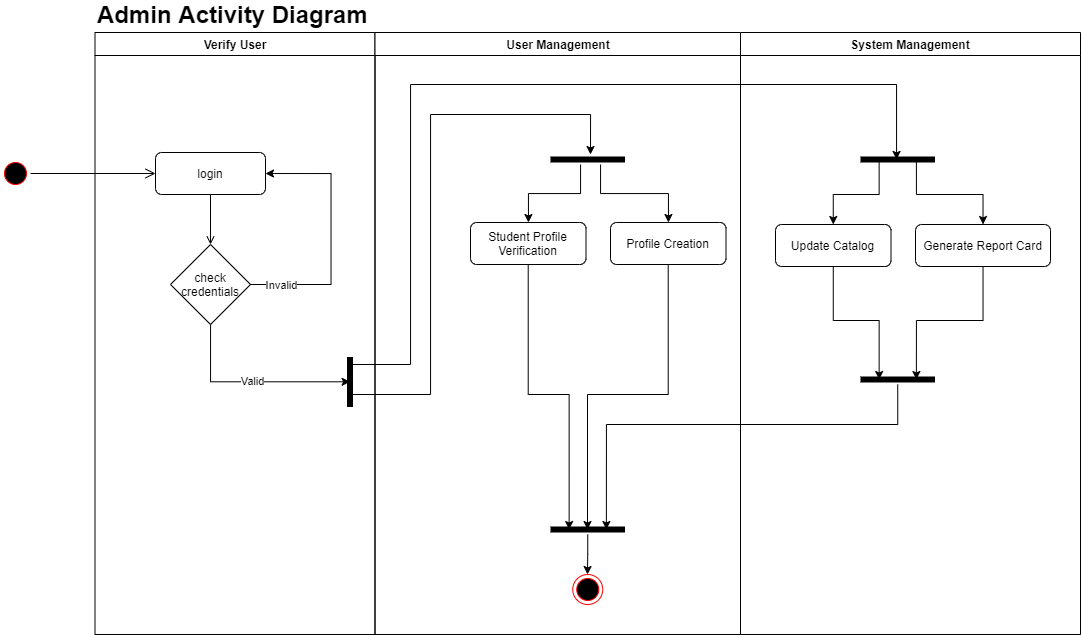

The diagram above was exported from draw.io. Its source (the exported page's mxGraphModel, read from the mxfile embedded in the PNG):
<mxGraphModel dx="171" dy="472" grid="1" gridSize="10" guides="1" tooltips="1" connect="1" arrows="1" fold="1" page="1" pageScale="1" pageWidth="850" pageHeight="1100" math="0" shadow="0">
  <root>
    <mxCell id="tWF1buB0jCYlW6fEx09r-0" />
    <mxCell id="tWF1buB0jCYlW6fEx09r-1" parent="tWF1buB0jCYlW6fEx09r-0" />
    <mxCell id="IQkfcBQn6L6Zvs4R-5m8-0" value="Verify User" style="swimlane;whiteSpace=wrap" vertex="1" parent="tWF1buB0jCYlW6fEx09r-1">
      <mxGeometry x="1134.5" y="128" width="280" height="602" as="geometry" />
    </mxCell>
    <mxCell id="IQkfcBQn6L6Zvs4R-5m8-1" value="" style="endArrow=open;endFill=1;rounded=0" edge="1" parent="IQkfcBQn6L6Zvs4R-5m8-0" target="IQkfcBQn6L6Zvs4R-5m8-3">
      <mxGeometry relative="1" as="geometry">
        <mxPoint x="115.50000000000011" y="160" as="sourcePoint" />
        <mxPoint x="-49" y="92" as="targetPoint" />
      </mxGeometry>
    </mxCell>
    <mxCell id="IQkfcBQn6L6Zvs4R-5m8-2" value="Valid" style="edgeStyle=orthogonalEdgeStyle;rounded=0;orthogonalLoop=1;jettySize=auto;html=1;entryX=0.496;entryY=0.494;entryDx=0;entryDy=0;entryPerimeter=0;" edge="1" parent="IQkfcBQn6L6Zvs4R-5m8-0" source="IQkfcBQn6L6Zvs4R-5m8-3" target="IQkfcBQn6L6Zvs4R-5m8-5">
      <mxGeometry relative="1" as="geometry">
        <Array as="points">
          <mxPoint x="116" y="349" />
        </Array>
      </mxGeometry>
    </mxCell>
    <mxCell id="IQkfcBQn6L6Zvs4R-5m8-3" value="check credentials" style="rhombus;whiteSpace=wrap;html=1;" vertex="1" parent="IQkfcBQn6L6Zvs4R-5m8-0">
      <mxGeometry x="75.5" y="212" width="80" height="80" as="geometry" />
    </mxCell>
    <mxCell id="IQkfcBQn6L6Zvs4R-5m8-4" value="login" style="rounded=1;whiteSpace=wrap;html=1;" vertex="1" parent="IQkfcBQn6L6Zvs4R-5m8-0">
      <mxGeometry x="60.5" y="120" width="110" height="42" as="geometry" />
    </mxCell>
    <mxCell id="IQkfcBQn6L6Zvs4R-5m8-5" value="" style="shape=line;strokeWidth=6;rotation=90" vertex="1" parent="IQkfcBQn6L6Zvs4R-5m8-0">
      <mxGeometry x="230" y="342" width="50" height="15" as="geometry" />
    </mxCell>
    <mxCell id="IQkfcBQn6L6Zvs4R-5m8-6" style="edgeStyle=orthogonalEdgeStyle;rounded=0;orthogonalLoop=1;jettySize=auto;html=1;exitX=1;exitY=0.5;exitDx=0;exitDy=0;entryX=1;entryY=0.5;entryDx=0;entryDy=0;" edge="1" parent="IQkfcBQn6L6Zvs4R-5m8-0" source="IQkfcBQn6L6Zvs4R-5m8-3" target="IQkfcBQn6L6Zvs4R-5m8-4">
      <mxGeometry relative="1" as="geometry">
        <mxPoint x="85.5" y="172" as="targetPoint" />
        <Array as="points">
          <mxPoint x="236" y="252" />
          <mxPoint x="236" y="141" />
        </Array>
      </mxGeometry>
    </mxCell>
    <mxCell id="IQkfcBQn6L6Zvs4R-5m8-7" value="Invalid" style="edgeLabel;html=1;align=center;verticalAlign=middle;resizable=0;points=[];" vertex="1" connectable="0" parent="IQkfcBQn6L6Zvs4R-5m8-6">
      <mxGeometry x="-0.7636" relative="1" as="geometry">
        <mxPoint as="offset" />
      </mxGeometry>
    </mxCell>
    <mxCell id="IQkfcBQn6L6Zvs4R-5m8-8" value="User Management" style="swimlane;whiteSpace=wrap" vertex="1" parent="tWF1buB0jCYlW6fEx09r-1">
      <mxGeometry x="1414.5" y="128" width="365.5" height="602" as="geometry" />
    </mxCell>
    <mxCell id="IQkfcBQn6L6Zvs4R-5m8-9" style="edgeStyle=orthogonalEdgeStyle;rounded=0;orthogonalLoop=1;jettySize=auto;html=1;entryX=0.25;entryY=0.5;entryDx=0;entryDy=0;entryPerimeter=0;" edge="1" parent="IQkfcBQn6L6Zvs4R-5m8-8" source="IQkfcBQn6L6Zvs4R-5m8-10" target="IQkfcBQn6L6Zvs4R-5m8-14">
      <mxGeometry relative="1" as="geometry" />
    </mxCell>
    <mxCell id="IQkfcBQn6L6Zvs4R-5m8-10" value="Student Profile Verification" style="rounded=1;whiteSpace=wrap;html=1;strokeColor=#000000;fillColor=#FFFFFF;" vertex="1" parent="IQkfcBQn6L6Zvs4R-5m8-8">
      <mxGeometry x="95.5" y="190" width="115.5" height="42" as="geometry" />
    </mxCell>
    <mxCell id="IQkfcBQn6L6Zvs4R-5m8-11" style="edgeStyle=orthogonalEdgeStyle;rounded=0;orthogonalLoop=1;jettySize=auto;html=1;" edge="1" parent="IQkfcBQn6L6Zvs4R-5m8-8" source="IQkfcBQn6L6Zvs4R-5m8-12">
      <mxGeometry relative="1" as="geometry">
        <mxPoint x="212.5" y="497" as="targetPoint" />
        <Array as="points">
          <mxPoint x="293" y="362" />
          <mxPoint x="213" y="362" />
        </Array>
      </mxGeometry>
    </mxCell>
    <mxCell id="IQkfcBQn6L6Zvs4R-5m8-12" value="Profile Creation" style="rounded=1;whiteSpace=wrap;html=1;strokeColor=#000000;fillColor=#FFFFFF;" vertex="1" parent="IQkfcBQn6L6Zvs4R-5m8-8">
      <mxGeometry x="235.5" y="190" width="115.5" height="42" as="geometry" />
    </mxCell>
    <mxCell id="IQkfcBQn6L6Zvs4R-5m8-13" value="" style="ellipse;html=1;shape=endState;fillColor=#000000;strokeColor=#ff0000;" vertex="1" parent="IQkfcBQn6L6Zvs4R-5m8-8">
      <mxGeometry x="197.75" y="542" width="30" height="30" as="geometry" />
    </mxCell>
    <mxCell id="IQkfcBQn6L6Zvs4R-5m8-14" value="" style="shape=line;html=1;strokeWidth=6;" vertex="1" parent="IQkfcBQn6L6Zvs4R-5m8-8">
      <mxGeometry x="175.5" y="492" width="74.5" height="10" as="geometry" />
    </mxCell>
    <mxCell id="IQkfcBQn6L6Zvs4R-5m8-15" style="edgeStyle=orthogonalEdgeStyle;rounded=0;orthogonalLoop=1;jettySize=auto;html=1;" edge="1" parent="IQkfcBQn6L6Zvs4R-5m8-8" source="IQkfcBQn6L6Zvs4R-5m8-14">
      <mxGeometry relative="1" as="geometry">
        <mxPoint x="212.5" y="542" as="targetPoint" />
      </mxGeometry>
    </mxCell>
    <mxCell id="IQkfcBQn6L6Zvs4R-5m8-16" value="System Management" style="swimlane;whiteSpace=wrap" vertex="1" parent="tWF1buB0jCYlW6fEx09r-1">
      <mxGeometry x="1780" y="128" width="340" height="602" as="geometry" />
    </mxCell>
    <mxCell id="IQkfcBQn6L6Zvs4R-5m8-17" value="Update Catalog" style="rounded=1;whiteSpace=wrap;html=1;strokeColor=#000000;fillColor=#FFFFFF;" vertex="1" parent="IQkfcBQn6L6Zvs4R-5m8-16">
      <mxGeometry x="35" y="192" width="115.5" height="42" as="geometry" />
    </mxCell>
    <mxCell id="IQkfcBQn6L6Zvs4R-5m8-18" value="Generate Report Card" style="rounded=1;whiteSpace=wrap;html=1;strokeColor=#000000;fillColor=#FFFFFF;" vertex="1" parent="IQkfcBQn6L6Zvs4R-5m8-16">
      <mxGeometry x="175" y="192" width="135" height="42" as="geometry" />
    </mxCell>
    <mxCell id="IQkfcBQn6L6Zvs4R-5m8-28" value="" style="shape=line;html=1;strokeWidth=6;" vertex="1" parent="IQkfcBQn6L6Zvs4R-5m8-16">
      <mxGeometry x="120" y="342" width="74.5" height="10" as="geometry" />
    </mxCell>
    <mxCell id="IQkfcBQn6L6Zvs4R-5m8-29" style="edgeStyle=orthogonalEdgeStyle;rounded=0;orthogonalLoop=1;jettySize=auto;html=1;entryX=0.25;entryY=0.5;entryDx=0;entryDy=0;entryPerimeter=0;" edge="1" parent="IQkfcBQn6L6Zvs4R-5m8-16" source="IQkfcBQn6L6Zvs4R-5m8-17" target="IQkfcBQn6L6Zvs4R-5m8-28">
      <mxGeometry relative="1" as="geometry" />
    </mxCell>
    <mxCell id="IQkfcBQn6L6Zvs4R-5m8-30" style="edgeStyle=orthogonalEdgeStyle;rounded=0;orthogonalLoop=1;jettySize=auto;html=1;entryX=0.75;entryY=0.5;entryDx=0;entryDy=0;entryPerimeter=0;" edge="1" parent="IQkfcBQn6L6Zvs4R-5m8-16" source="IQkfcBQn6L6Zvs4R-5m8-18" target="IQkfcBQn6L6Zvs4R-5m8-28">
      <mxGeometry relative="1" as="geometry" />
    </mxCell>
    <mxCell id="PwYQPwkLdkjSgxsmAu6j-1" style="edgeStyle=orthogonalEdgeStyle;rounded=0;orthogonalLoop=1;jettySize=auto;html=1;exitX=0.75;exitY=0.5;exitDx=0;exitDy=0;exitPerimeter=0;fontSize=11;" edge="1" parent="IQkfcBQn6L6Zvs4R-5m8-16" source="IQkfcBQn6L6Zvs4R-5m8-26" target="IQkfcBQn6L6Zvs4R-5m8-18">
      <mxGeometry relative="1" as="geometry" />
    </mxCell>
    <mxCell id="PwYQPwkLdkjSgxsmAu6j-2" style="edgeStyle=orthogonalEdgeStyle;rounded=0;orthogonalLoop=1;jettySize=auto;html=1;exitX=0.25;exitY=0.5;exitDx=0;exitDy=0;exitPerimeter=0;fontSize=11;" edge="1" parent="IQkfcBQn6L6Zvs4R-5m8-16" source="IQkfcBQn6L6Zvs4R-5m8-26" target="IQkfcBQn6L6Zvs4R-5m8-17">
      <mxGeometry relative="1" as="geometry" />
    </mxCell>
    <mxCell id="IQkfcBQn6L6Zvs4R-5m8-26" value="" style="shape=line;html=1;strokeWidth=6;" vertex="1" parent="IQkfcBQn6L6Zvs4R-5m8-16">
      <mxGeometry x="120" y="122" width="74.5" height="10" as="geometry" />
    </mxCell>
    <mxCell id="IQkfcBQn6L6Zvs4R-5m8-19" style="edgeStyle=orthogonalEdgeStyle;rounded=0;orthogonalLoop=1;jettySize=auto;html=1;" edge="1" parent="tWF1buB0jCYlW6fEx09r-1" source="IQkfcBQn6L6Zvs4R-5m8-5">
      <mxGeometry relative="1" as="geometry">
        <mxPoint x="1630" y="250" as="targetPoint" />
        <Array as="points">
          <mxPoint x="1389" y="490" />
          <mxPoint x="1470" y="490" />
          <mxPoint x="1470" y="210" />
          <mxPoint x="1630" y="210" />
        </Array>
      </mxGeometry>
    </mxCell>
    <mxCell id="IQkfcBQn6L6Zvs4R-5m8-20" style="edgeStyle=orthogonalEdgeStyle;rounded=0;orthogonalLoop=1;jettySize=auto;html=1;entryX=0.477;entryY=0.486;entryDx=0;entryDy=0;entryPerimeter=0;" edge="1" parent="tWF1buB0jCYlW6fEx09r-1" source="IQkfcBQn6L6Zvs4R-5m8-5" target="IQkfcBQn6L6Zvs4R-5m8-26">
      <mxGeometry relative="1" as="geometry">
        <mxPoint x="2050" y="250" as="targetPoint" />
        <Array as="points">
          <mxPoint x="1390" y="460" />
          <mxPoint x="1450" y="460" />
          <mxPoint x="1450" y="180" />
          <mxPoint x="1936" y="180" />
          <mxPoint x="1936" y="255" />
        </Array>
      </mxGeometry>
    </mxCell>
    <mxCell id="IQkfcBQn6L6Zvs4R-5m8-21" style="edgeStyle=orthogonalEdgeStyle;rounded=0;orthogonalLoop=1;jettySize=auto;html=1;" edge="1" parent="tWF1buB0jCYlW6fEx09r-1" source="IQkfcBQn6L6Zvs4R-5m8-23" target="IQkfcBQn6L6Zvs4R-5m8-10">
      <mxGeometry relative="1" as="geometry">
        <Array as="points">
          <mxPoint x="1620" y="289" />
          <mxPoint x="1568" y="289" />
        </Array>
      </mxGeometry>
    </mxCell>
    <mxCell id="IQkfcBQn6L6Zvs4R-5m8-22" style="edgeStyle=orthogonalEdgeStyle;rounded=0;orthogonalLoop=1;jettySize=auto;html=1;" edge="1" parent="tWF1buB0jCYlW6fEx09r-1" source="IQkfcBQn6L6Zvs4R-5m8-23" target="IQkfcBQn6L6Zvs4R-5m8-12">
      <mxGeometry relative="1" as="geometry">
        <Array as="points">
          <mxPoint x="1640" y="289" />
          <mxPoint x="1708" y="289" />
        </Array>
      </mxGeometry>
    </mxCell>
    <mxCell id="IQkfcBQn6L6Zvs4R-5m8-23" value="" style="shape=line;html=1;strokeWidth=6;" vertex="1" parent="tWF1buB0jCYlW6fEx09r-1">
      <mxGeometry x="1590" y="250" width="74.5" height="10" as="geometry" />
    </mxCell>
    <mxCell id="IQkfcBQn6L6Zvs4R-5m8-27" style="edgeStyle=orthogonalEdgeStyle;rounded=0;orthogonalLoop=1;jettySize=auto;html=1;entryX=0.75;entryY=0.5;entryDx=0;entryDy=0;entryPerimeter=0;" edge="1" parent="tWF1buB0jCYlW6fEx09r-1" source="IQkfcBQn6L6Zvs4R-5m8-28" target="IQkfcBQn6L6Zvs4R-5m8-14">
      <mxGeometry relative="1" as="geometry">
        <Array as="points">
          <mxPoint x="1937" y="520" />
          <mxPoint x="1646" y="520" />
        </Array>
      </mxGeometry>
    </mxCell>
    <mxCell id="IQkfcBQn6L6Zvs4R-5m8-31" value="Admin Activity Diagram" style="text;html=1;strokeColor=none;fillColor=none;align=left;verticalAlign=middle;whiteSpace=wrap;rounded=0;fontStyle=1;fontSize=24;" vertex="1" parent="tWF1buB0jCYlW6fEx09r-1">
      <mxGeometry x="1134.5" y="100" width="445.5" height="20" as="geometry" />
    </mxCell>
    <mxCell id="IQkfcBQn6L6Zvs4R-5m8-32" value="" style="ellipse;shape=startState;fillColor=#000000;strokeColor=#ff0000;" vertex="1" parent="tWF1buB0jCYlW6fEx09r-1">
      <mxGeometry x="1040" y="254" width="30" height="30" as="geometry" />
    </mxCell>
    <mxCell id="IQkfcBQn6L6Zvs4R-5m8-33" value="" style="edgeStyle=elbowEdgeStyle;elbow=horizontal;verticalAlign=bottom;endArrow=open;endSize=8;endFill=1;rounded=0" edge="1" parent="tWF1buB0jCYlW6fEx09r-1" source="IQkfcBQn6L6Zvs4R-5m8-32" target="IQkfcBQn6L6Zvs4R-5m8-4">
      <mxGeometry x="1070.5" y="40" as="geometry">
        <mxPoint x="1086" y="110" as="targetPoint" />
      </mxGeometry>
    </mxCell>
  </root>
</mxGraphModel>